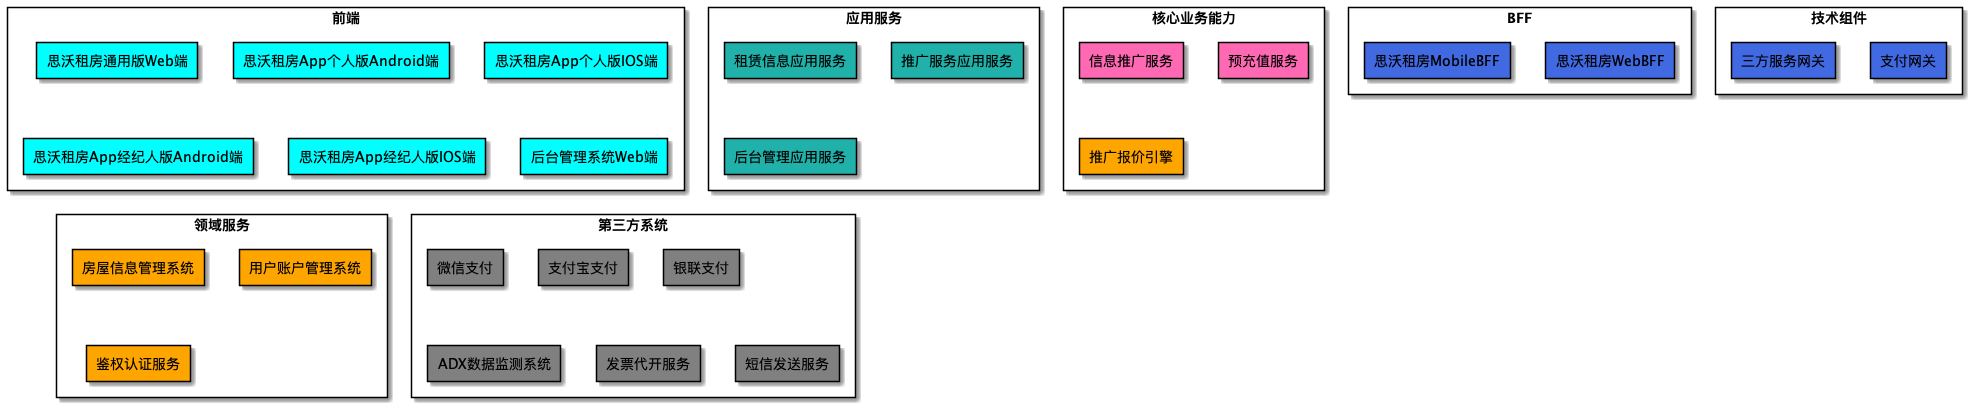

The diagram above was rendered by PlantUML. Its source (embedded in the PNG):
@startuml
skinparam componentStyle rectangle
skinparam rectangleFontColor black
        rectangle <color:black>前端</color> {
   rectangle 思沃租房通用版Web端 #Cyan
rectangle 思沃租房App个人版Android端 #Cyan
rectangle 思沃租房App个人版IOS端 #Cyan
rectangle 思沃租房App经纪人版Android端 #Cyan
rectangle 思沃租房App经纪人版IOS端 #Cyan
rectangle 后台管理系统Web端 #Cyan

}

rectangle <color:black>BFF</color> {
   rectangle 思沃租房WebBFF #RoyalBlue
rectangle 思沃租房MobileBFF #RoyalBlue

}

rectangle <color:black>技术组件</color> {
   rectangle 支付网关 #RoyalBlue
rectangle 三方服务网关 #RoyalBlue

}

rectangle <color:black>应用服务</color> {
   rectangle 租赁信息应用服务 #LightSeaGreen
rectangle 推广服务应用服务 #LightSeaGreen
rectangle 后台管理应用服务 #LightSeaGreen

}

rectangle <color:black>核心业务能力</color> {
   rectangle 信息推广服务 #HotPink
rectangle 预充值服务 #HotPink

}

rectangle <color:black>领域服务</color> {
   rectangle 房屋信息管理系统 #orange
rectangle 用户账户管理系统 #orange
rectangle 鉴权认证服务 #orange

}

rectangle <color:black>第三方系统</color> {
   rectangle 微信支付 #gray
rectangle 支付宝支付 #gray
rectangle 银联支付 #gray
rectangle ADX数据监测系统 #gray
rectangle 发票代开服务 #gray
rectangle 短信发送服务 #gray

}



























rectangle <color:black>核心业务能力</color> {
   rectangle 推广报价引擎 #orange

}























@enduml